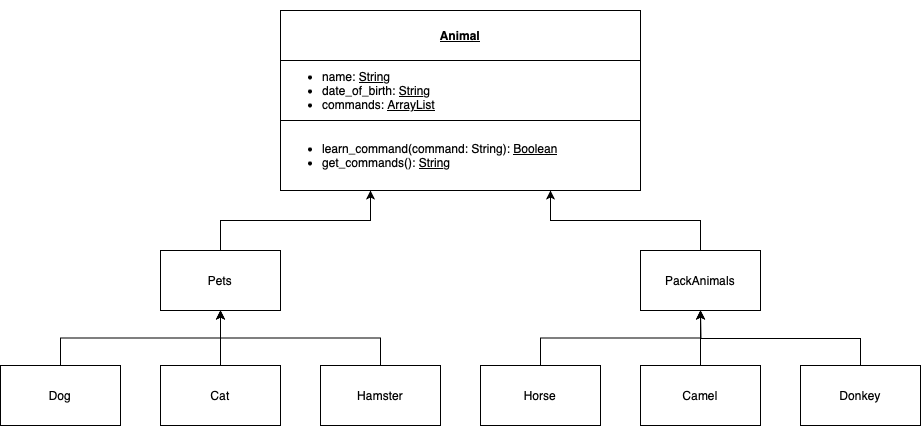

The diagram above was exported from draw.io. Its source (the exported page's mxGraphModel, read from the mxfile embedded in the PNG):
<mxGraphModel dx="1781" dy="647" grid="1" gridSize="10" guides="1" tooltips="1" connect="1" arrows="1" fold="1" page="1" pageScale="1" pageWidth="827" pageHeight="1169" math="0" shadow="0">
  <root>
    <mxCell id="0" />
    <mxCell id="1" parent="0" />
    <mxCell id="ujwiZ_HNI_dDpYkRU10H-7" value="&lt;div&gt;&lt;b&gt;&lt;u&gt;&lt;br&gt;&lt;/u&gt;&lt;/b&gt;&lt;/div&gt;&lt;b&gt;&lt;u&gt;&lt;div&gt;&lt;b&gt;&lt;u&gt;&lt;br&gt;&lt;/u&gt;&lt;/b&gt;&lt;/div&gt;Animal&lt;/u&gt;&lt;/b&gt;&lt;div&gt;&lt;br&gt;&lt;/div&gt;&lt;div&gt;&lt;br&gt;&lt;/div&gt;&lt;div&gt;&lt;br&gt;&lt;/div&gt;&lt;div&gt;&lt;br&gt;&lt;/div&gt;&lt;div&gt;&lt;br&gt;&lt;/div&gt;&lt;div&gt;&lt;br&gt;&lt;/div&gt;&lt;div&gt;&lt;br&gt;&lt;/div&gt;" style="rounded=0;whiteSpace=wrap;html=1;" vertex="1" parent="1">
      <mxGeometry x="200" y="200" width="360" height="120" as="geometry" />
    </mxCell>
    <mxCell id="ujwiZ_HNI_dDpYkRU10H-8" value="&lt;ul&gt;&lt;li&gt;learn_command(command: String): &lt;u&gt;Boolean&lt;/u&gt;&lt;/li&gt;&lt;li&gt;get_commands(): &lt;u&gt;String&lt;/u&gt;&lt;/li&gt;&lt;/ul&gt;" style="rounded=0;whiteSpace=wrap;html=1;align=left;" vertex="1" parent="1">
      <mxGeometry x="200" y="310" width="360" height="70" as="geometry" />
    </mxCell>
    <mxCell id="ujwiZ_HNI_dDpYkRU10H-9" value="&lt;ul&gt;&lt;li&gt;name: &lt;u&gt;String&lt;/u&gt;&lt;/li&gt;&lt;li&gt;date_of_birth: &lt;u&gt;String&lt;/u&gt;&lt;/li&gt;&lt;li&gt;commands: &lt;u&gt;ArrayList&lt;/u&gt;&lt;/li&gt;&lt;/ul&gt;" style="rounded=0;whiteSpace=wrap;html=1;align=left;" vertex="1" parent="1">
      <mxGeometry x="200" y="250" width="360" height="60" as="geometry" />
    </mxCell>
    <mxCell id="ujwiZ_HNI_dDpYkRU10H-12" style="edgeStyle=orthogonalEdgeStyle;rounded=0;orthogonalLoop=1;jettySize=auto;html=1;exitX=0.5;exitY=0;exitDx=0;exitDy=0;entryX=0.25;entryY=1;entryDx=0;entryDy=0;" edge="1" parent="1" source="ujwiZ_HNI_dDpYkRU10H-10" target="ujwiZ_HNI_dDpYkRU10H-8">
      <mxGeometry relative="1" as="geometry" />
    </mxCell>
    <mxCell id="ujwiZ_HNI_dDpYkRU10H-10" value="Pets" style="rounded=0;whiteSpace=wrap;html=1;" vertex="1" parent="1">
      <mxGeometry x="80" y="440" width="120" height="60" as="geometry" />
    </mxCell>
    <mxCell id="ujwiZ_HNI_dDpYkRU10H-13" style="edgeStyle=orthogonalEdgeStyle;rounded=0;orthogonalLoop=1;jettySize=auto;html=1;exitX=0.5;exitY=0;exitDx=0;exitDy=0;entryX=0.75;entryY=1;entryDx=0;entryDy=0;" edge="1" parent="1" source="ujwiZ_HNI_dDpYkRU10H-11" target="ujwiZ_HNI_dDpYkRU10H-8">
      <mxGeometry relative="1" as="geometry" />
    </mxCell>
    <mxCell id="ujwiZ_HNI_dDpYkRU10H-11" value="PackAnimals" style="rounded=0;whiteSpace=wrap;html=1;" vertex="1" parent="1">
      <mxGeometry x="560" y="440" width="120" height="60" as="geometry" />
    </mxCell>
    <mxCell id="ujwiZ_HNI_dDpYkRU10H-17" style="edgeStyle=orthogonalEdgeStyle;rounded=0;orthogonalLoop=1;jettySize=auto;html=1;exitX=0.5;exitY=0;exitDx=0;exitDy=0;entryX=0.5;entryY=1;entryDx=0;entryDy=0;" edge="1" parent="1" source="ujwiZ_HNI_dDpYkRU10H-14" target="ujwiZ_HNI_dDpYkRU10H-10">
      <mxGeometry relative="1" as="geometry" />
    </mxCell>
    <mxCell id="ujwiZ_HNI_dDpYkRU10H-14" value="Dog" style="rounded=0;whiteSpace=wrap;html=1;" vertex="1" parent="1">
      <mxGeometry x="-80" y="555" width="120" height="60" as="geometry" />
    </mxCell>
    <mxCell id="ujwiZ_HNI_dDpYkRU10H-18" style="edgeStyle=orthogonalEdgeStyle;rounded=0;orthogonalLoop=1;jettySize=auto;html=1;exitX=0.5;exitY=0;exitDx=0;exitDy=0;" edge="1" parent="1" source="ujwiZ_HNI_dDpYkRU10H-15">
      <mxGeometry relative="1" as="geometry">
        <mxPoint x="140" y="500" as="targetPoint" />
      </mxGeometry>
    </mxCell>
    <mxCell id="ujwiZ_HNI_dDpYkRU10H-15" value="Cat" style="rounded=0;whiteSpace=wrap;html=1;" vertex="1" parent="1">
      <mxGeometry x="80" y="555" width="120" height="60" as="geometry" />
    </mxCell>
    <mxCell id="ujwiZ_HNI_dDpYkRU10H-19" style="edgeStyle=orthogonalEdgeStyle;rounded=0;orthogonalLoop=1;jettySize=auto;html=1;exitX=0.5;exitY=0;exitDx=0;exitDy=0;entryX=0.5;entryY=1;entryDx=0;entryDy=0;" edge="1" parent="1" source="ujwiZ_HNI_dDpYkRU10H-16" target="ujwiZ_HNI_dDpYkRU10H-10">
      <mxGeometry relative="1" as="geometry" />
    </mxCell>
    <mxCell id="ujwiZ_HNI_dDpYkRU10H-16" value="Hamster" style="rounded=0;whiteSpace=wrap;html=1;" vertex="1" parent="1">
      <mxGeometry x="240" y="555" width="120" height="60" as="geometry" />
    </mxCell>
    <mxCell id="ujwiZ_HNI_dDpYkRU10H-24" style="edgeStyle=orthogonalEdgeStyle;rounded=0;orthogonalLoop=1;jettySize=auto;html=1;exitX=0.5;exitY=0;exitDx=0;exitDy=0;" edge="1" parent="1" source="ujwiZ_HNI_dDpYkRU10H-20">
      <mxGeometry relative="1" as="geometry">
        <mxPoint x="620" y="500" as="targetPoint" />
      </mxGeometry>
    </mxCell>
    <mxCell id="ujwiZ_HNI_dDpYkRU10H-20" value="Camel" style="rounded=0;whiteSpace=wrap;html=1;" vertex="1" parent="1">
      <mxGeometry x="560" y="555" width="120" height="60" as="geometry" />
    </mxCell>
    <mxCell id="ujwiZ_HNI_dDpYkRU10H-23" style="edgeStyle=orthogonalEdgeStyle;rounded=0;orthogonalLoop=1;jettySize=auto;html=1;exitX=0.5;exitY=0;exitDx=0;exitDy=0;entryX=0.5;entryY=1;entryDx=0;entryDy=0;" edge="1" parent="1" source="ujwiZ_HNI_dDpYkRU10H-21" target="ujwiZ_HNI_dDpYkRU10H-11">
      <mxGeometry relative="1" as="geometry" />
    </mxCell>
    <mxCell id="ujwiZ_HNI_dDpYkRU10H-21" value="Horse" style="rounded=0;whiteSpace=wrap;html=1;" vertex="1" parent="1">
      <mxGeometry x="400" y="555" width="120" height="60" as="geometry" />
    </mxCell>
    <mxCell id="ujwiZ_HNI_dDpYkRU10H-25" style="edgeStyle=orthogonalEdgeStyle;rounded=0;orthogonalLoop=1;jettySize=auto;html=1;exitX=0.5;exitY=0;exitDx=0;exitDy=0;" edge="1" parent="1" source="ujwiZ_HNI_dDpYkRU10H-22">
      <mxGeometry relative="1" as="geometry">
        <mxPoint x="620" y="500" as="targetPoint" />
      </mxGeometry>
    </mxCell>
    <mxCell id="ujwiZ_HNI_dDpYkRU10H-22" value="Donkey" style="rounded=0;whiteSpace=wrap;html=1;" vertex="1" parent="1">
      <mxGeometry x="720" y="555" width="120" height="60" as="geometry" />
    </mxCell>
  </root>
</mxGraphModel>